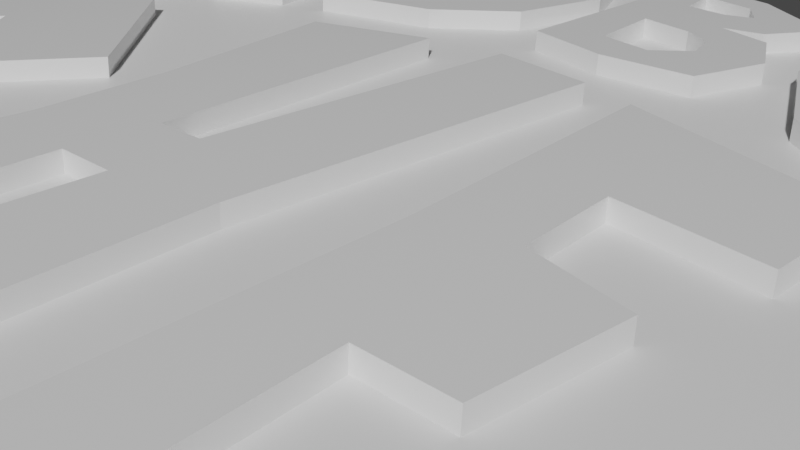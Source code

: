 # Source: ChefSign.blend  (saved by Blender 3.5.10; exported with 4.5.12 LTS)
import bpy
from mathutils import Matrix  # noqa: F401  (used for matrix-valued properties, if any)

bpy.ops.wm.read_factory_settings(use_empty=True)
scene = bpy.context.scene
scene.name = 'Scene'

# ---- collections
col_collection = bpy.data.collections.new('Collection'); scene.collection.children.link(col_collection)

# ---- materials (node trees are filled in below, after node groups)
mat_material_001 = bpy.data.materials.new('Material.001')
mat_material_001.use_transparent_shadow = False
mat_card = bpy.data.materials.new('Card')
mat_card.use_transparent_shadow = False

# ---- material node trees
mat_material_001.use_nodes = True; mat_material_001.node_tree.nodes.clear()
_N = mat_material_001.node_tree.nodes; _L = mat_material_001.node_tree.links
n0 = _N.new('ShaderNodeBsdfPrincipled'); n0.name = 'Principled BSDF'; n0.location = (10, 300)
n0.distribution = 'GGX'
n0.subsurface_method = 'RANDOM_WALK_SKIN'
n0.inputs[2].default_value = 0.0
n0.inputs[3].default_value = 1.45
n0.inputs[27].default_value = (0.0, 0.0, 0.0, 1.0)
n0.inputs[28].default_value = 1.0
n1 = _N.new('ShaderNodeOutputMaterial'); n1.name = 'Material Output'; n1.location = (300, 300)
_L.new(n0.outputs[0], n1.inputs[0])
n1.is_active_output = True
mat_card.use_nodes = True; mat_card.node_tree.nodes.clear()
_N = mat_card.node_tree.nodes; _L = mat_card.node_tree.links
n0 = _N.new('ShaderNodeBsdfPrincipled'); n0.name = 'Principled BSDF'; n0.location = (10, 300)
n0.distribution = 'GGX'
n0.subsurface_method = 'RANDOM_WALK_SKIN'
n0.inputs[3].default_value = 1.45
n0.inputs[27].default_value = (0.0, 0.0, 0.0, 1.0)
n0.inputs[28].default_value = 1.0
n1 = _N.new('ShaderNodeOutputMaterial'); n1.name = 'Material Output'; n1.location = (300, 300)
_L.new(n0.outputs[0], n1.inputs[0])
n1.is_active_output = True

# ---- world
world_world = bpy.data.worlds.new('World'); scene.world = world_world
world_world.use_nodes = True; world_world.node_tree.nodes.clear()
_N = world_world.node_tree.nodes; _L = world_world.node_tree.links
n0 = _N.new('ShaderNodeOutputWorld'); n0.name = 'World Output'; n0.location = (300, 300)
n1 = _N.new('ShaderNodeBackground'); n1.name = 'Background'; n1.location = (10, 300)
n1.inputs[0].default_value = (0.05088, 0.05088, 0.05088, 1.0)
_L.new(n1.outputs[0], n0.inputs[0])
n0.is_active_output = True
world_world.color = (0.05088, 0.05088, 0.05088)
world_world.use_sun_shadow = False
world_world.sun_shadow_jitter_overblur = 0.0

# ---- cameras
cam_camera = bpy.data.cameras.new('Camera')
cam_camera.clip_end = 100.0
cam_camera.ortho_scale = 7.314

# ---- meshes
me_plane_006 = bpy.data.meshes.new('Plane.006')
me_plane_006.from_pydata([(11.22, 0.7321, -0.5), (11.12, -0.379, -0.5), (12.72, -0.9903, -0.5), (13.62, -0.7054, -0.5), (13.92, 0.45, -0.5), (13.52, 1.589, -0.5), (12.42, 2.729, -0.5), (11.02, 3.343, -0.5), (11.12, 1.976, -0.5), (11.82, 1.69, -0.5), (11.72, 2.268, -0.5), (12.52, 1.804, -0.5), (13.12, 0.6903, -0.5), (12.42, 0.1762, -0.5), (11.92, 0.5471, -0.5), (-7.681, 3.477, -0.5), (-7.681, 5.05, -0.5), (-7.781, 5.75, -0.5), (-6.481, 6.405, -0.5), (-5.681, 6.294, -0.5), (-5.481, 5.626, -0.5), (-5.981, 5.035, -0.5), (-6.381, 4.746, -0.5), (-5.781, 4.946, -0.5), (-5.181, 4.242, -0.5), (-4.981, 3.365, -0.5), (-5.981, 2.908, -0.5), (-6.081, 3.508, -0.5), (-6.381, 3.973, -0.5), (-6.781, 4.16, -0.5), (-6.781, 2.503, -0.5), (-7.681, 2.019, -0.5), (-7.681, 2.87, -0.5), (-7.081, 5.452, -0.5), (-7.181, 5.652, -0.5), (-6.581, 5.954, -0.5), (-6.081, 5.78, -0.5), (-6.381, 5.289, -0.5), (-6.981, 4.983, -0.5), (8.019, 2.538, -0.5), (8.019, 4.054, -0.5), (7.919, 4.846, -0.5), (9.219, 4.183, -0.5), (10.02, 3.281, -0.5), (10.22, 2.391, -0.5), (9.719, 2.277, -0.5), (9.319, 2.392, -0.5), (9.919, 1.993, -0.5), (10.52, 0.7596, -0.5), (10.72, -0.2075, -0.5), (9.719, 0.2646, -0.5), (9.619, 0.9102, -0.5), (9.319, 1.646, -0.5), (8.919, 2.235, -0.5), (8.919, 0.6763, -0.5), (8.019, 1.161, -0.5), (8.019, 1.963, -0.5), (8.619, 3.821, -0.5), (8.519, 4.126, -0.5), (9.119, 3.816, -0.5), (9.619, 3.131, -0.5), (9.319, 2.933, -0.5), (8.719, 3.249, -0.5), (-4.281, 4.906, -0.5), (-4.381, 3.604, -0.5), (-2.781, 4.074, -0.5), (-1.881, 4.861, -0.5), (-1.581, 6.147, -0.5), (-1.981, 7.044, -0.5), (-3.081, 7.556, -0.5), (-4.481, 7.239, -0.5), (-4.381, 6.07, -0.5), (-3.681, 6.299, -0.5), (-3.781, 6.765, -0.5), (-2.981, 6.808, -0.5), (-2.381, 6.066, -0.5), (-3.081, 5.171, -0.5), (-3.581, 5.234, -0.5), (-1.181, 6.42, -0.5), (-1.281, 7.754, -0.5), (0.119, 7.553, -0.5), (1.019, 7.047, -0.5), (1.119, 6.72, -0.5), (0.819, 6.26, -0.5), (0.319, 6.125, -0.5), (1.019, 5.974, -0.5), (1.419, 5.259, -0.5), (1.119, 4.282, -0.5), (-0.08098, 4.152, -0.5), (-1.181, 4.352, -0.5), (-0.627, 7.257, -0.5), (0.09301, 7.16, -0.5), (0.363, 6.803, -0.5), (0.003014, 6.668, -0.5), (-0.537, 6.685, -0.5), (-0.581, 5.776, -0.5), (0.119, 5.68, -0.5), (0.519, 5.473, -0.5), (0.619, 5.074, -0.5), (0.219, 4.688, -0.5), (-0.481, 4.782, -0.5), (1.719, 5.85, -0.5), (1.919, 6.571, -0.5), (2.419, 7.066, -0.5), (3.019, 7.109, -0.5), (3.719, 6.711, -0.5), (4.319, 5.654, -0.5), (4.519, 4.618, -0.5), (4.119, 3.56, -0.5), (3.219, 3.493, -0.5), (2.519, 3.915, -0.5), (1.819, 5.27, -0.5), (2.718, 6.051, -0.5), (3.078, 6.233, -0.5), (3.438, 5.952, -0.5), (3.618, 5.491, -0.5), (3.618, 4.769, -0.5), (3.2, 4.658, -0.5), (2.718, 5.074, -0.5), (2.628, 5.767, -0.5), (-15.58, 0.9295, -0.5), (-11.68, 2.647, -0.5), (-14.28, 2.677, -0.5), (-12.98, 3.365, -0.5), (-14.88, -0.8411, -0.5), (-13.38, -0.9538, -0.5), (-11.68, 0.122, -0.5), (-11.38, 1.363, -0.5), (-11.98, 1.566, -0.5), (-12.48, 0.575, -0.5), (-13.48, -0.09335, -0.5), (-14.58, 0.1323, -0.5), (-14.58, 1.19, -0.5), (-13.38, 2.405, -0.5), (-12.48, 1.728, -0.5), (-10.72, 2.95, -0.5), (-10.42, 3.833, -0.5), (-9.821, 4.842, -0.5), (-9.121, 4.792, -0.5), (-8.221, 3.184, -0.5), (-10.02, 2.275, -0.5), (-10.22, 1.058, -0.5), (-10.22, 0.6401, -0.5), (-11.02, 1.942, -0.5), (-9.721, 3.94, -0.5), (-9.321, 3.242, -0.5), (-8.121, 1.787, -0.5), (-8.921, 1.343, -0.5), (-9.121, 2.377, -0.5), (-9.321, 2.564, -0.5), (-11.12, 0.1879, -0.5), (-10.02, 2.854, -0.5), (5.119, 5.118, -0.5), (5.419, 5.637, -0.5), (6.019, 5.982, -0.5), (6.719, 5.222, -0.5), (7.619, 2.759, -0.5), (5.819, 3.817, -0.5), (5.619, 2.86, -0.5), (5.619, 2.45, -0.5), (4.819, 4.484, -0.5), (6.119, 5.045, -0.5), (6.519, 3.993, -0.5), (7.719, 1.325, -0.5), (6.919, 1.763, -0.5), (6.719, 2.967, -0.5), (6.519, 3.358, -0.5), (4.719, 2.886, -0.5), (5.819, 4.355, -0.5), (11.22, 0.7518, 0.5), (11.12, -0.3595, 0.5), (12.72, -0.9758, 0.5), (13.62, -0.6936, 0.5), (13.92, 0.4604, 0.5), (13.52, 1.6, 0.5), (12.42, 2.742, 0.5), (11.02, 3.363, 0.5), (11.12, 1.996, 0.5), (11.82, 1.707, 0.5), (11.72, 2.285, 0.5), (12.52, 1.817, 0.5), (13.12, 0.703, 0.5), (12.42, 0.1912, 0.5), (11.92, 0.5634, 0.5), (-7.681, 3.52, 0.5), (-7.681, 5.091, 0.5), (-7.781, 5.79, 0.5), (-6.481, 6.448, 0.5), (-5.681, 6.344, 0.5), (-5.481, 5.679, 0.5), (-5.981, 5.086, 0.5), (-6.381, 4.795, 0.5), (-5.781, 4.997, 0.5), (-5.181, 4.297, 0.5), (-4.981, 3.421, 0.5), (-5.981, 2.96, 0.5), (-6.081, 3.559, 0.5), (-6.381, 4.023, 0.5), (-6.781, 4.207, 0.5), (-6.781, 2.55, 0.5), (-7.681, 2.061, 0.5), (-7.681, 2.913, 0.5), (-7.081, 5.496, 0.5), (-7.181, 5.695, 0.5), (-6.581, 6.0, 0.5), (-6.081, 5.829, 0.5), (-6.381, 5.337, 0.5), (-6.981, 5.028, 0.5), (8.019, 2.574, 0.5), (8.019, 4.089, 0.5), (7.919, 4.88, 0.5), (9.219, 4.211, 0.5), (10.02, 3.306, 0.5), (10.22, 2.415, 0.5), (9.719, 2.305, 0.5), (9.319, 2.422, 0.5), (9.919, 2.019, 0.5), (10.52, 0.7828, 0.5), (10.72, -0.1859, 0.5), (9.719, 0.2915, 0.5), (9.619, 0.938, 0.5), (9.319, 1.675, 0.5), (8.919, 2.267, 0.5), (8.919, 0.7074, 0.5), (8.019, 1.197, 0.5), (8.019, 1.999, 0.5), (8.619, 3.853, 0.5), (8.519, 4.158, 0.5), (9.119, 3.845, 0.5), (9.619, 3.159, 0.5), (9.319, 2.962, 0.5), (8.719, 3.281, 0.5), (-4.281, 4.965, 0.5), (-4.381, 3.663, 0.5), (-2.781, 4.14, 0.5), (-1.881, 4.93, 0.5), (-1.581, 6.214, 0.5), (-1.981, 7.107, 0.5), (-3.081, 7.608, 0.5), (-4.481, 7.285, 0.5), (-4.381, 6.127, 0.5), (-3.681, 6.359, 0.5), (-3.781, 6.822, 0.5), (-2.981, 6.869, 0.5), (-2.381, 6.131, 0.5), (-3.081, 5.235, 0.5), (-3.581, 5.296, 0.5), (-1.181, 6.486, 0.5), (-1.281, 7.814, 0.5), (0.119, 7.613, 0.5), (1.019, 7.109, 0.5), (1.119, 6.783, 0.5), (0.819, 6.325, 0.5), (0.319, 6.192, 0.5), (1.019, 6.039, 0.5), (1.419, 5.324, 0.5), (1.119, 4.35, 0.5), (-0.08098, 4.222, 0.5), (-1.181, 4.422, 0.5), (-0.627, 7.319, 0.5), (0.09301, 7.223, 0.5), (0.363, 6.867, 0.5), (0.003014, 6.732, 0.5), (-0.537, 6.749, 0.5), (-0.581, 5.843, 0.5), (0.119, 5.748, 0.5), (0.519, 5.541, 0.5), (0.619, 5.142, 0.5), (0.219, 4.758, 0.5), (-0.481, 4.852, 0.5), (1.719, 5.913, 0.5), (1.919, 6.631, 0.5), (2.419, 7.122, 0.5), (3.019, 7.163, 0.5), (3.719, 6.763, 0.5), (4.319, 5.706, 0.5), (4.519, 4.67, 0.5), (4.119, 3.616, 0.5), (3.219, 3.553, 0.5), (2.519, 3.978, 0.5), (1.819, 5.335, 0.5), (2.718, 6.11, 0.5), (3.078, 6.29, 0.5), (3.438, 6.007, 0.5), (3.618, 5.546, 0.5), (3.618, 4.826, 0.5), (3.2, 4.718, 0.5), (2.718, 5.134, 0.5), (2.628, 5.827, 0.5), (-15.58, 0.9376, 0.5), (-11.68, 2.67, 0.5), (-14.28, 2.688, 0.5), (-12.98, 3.381, 0.5), (-14.88, -0.8306, 0.5), (-13.38, -0.939, 0.5), (-11.68, 0.1436, 0.5), (-11.38, 1.387, 0.5), (-11.98, 1.587, 0.5), (-12.48, 0.5931, 0.5), (-13.48, -0.07891, 0.5), (-14.58, 0.1435, 0.5), (-14.58, 1.201, 0.5), (-13.38, 2.419, 0.5), (-12.48, 1.747, 0.5), (-10.72, 2.977, 0.5), (-10.42, 3.862, 0.5), (-9.821, 4.872, 0.5), (-9.121, 4.826, 0.5), (-8.221, 3.225, 0.5), (-10.02, 2.306, 0.5), (-10.22, 1.087, 0.5), (-10.22, 0.6692, 0.5), (-11.02, 1.968, 0.5), (-9.721, 3.972, 0.5), (-9.321, 3.276, 0.5), (-8.121, 1.827, 0.5), (-8.921, 1.379, 0.5), (-9.121, 2.413, 0.5), (-9.321, 2.599, 0.5), (-11.12, 0.2122, 0.5), (-10.02, 2.885, 0.5), (5.119, 5.167, 0.5), (5.419, 5.683, 0.5), (6.019, 6.024, 0.5), (6.719, 5.262, 0.5), (7.619, 2.797, 0.5), (5.819, 3.864, 0.5), (5.619, 2.908, 0.5), (5.619, 2.498, 0.5), (4.819, 4.535, 0.5), (6.119, 5.088, 0.5), (6.519, 4.036, 0.5), (7.719, 1.363, 0.5), (6.919, 1.805, 0.5), (6.719, 3.01, 0.5), (6.519, 3.402, 0.5), (4.719, 2.939, 0.5), (5.819, 4.401, 0.5)], [], [(36, 35, 34, 33, 16, 17, 18, 19, 20), (33, 38, 37, 36, 20, 21, 22, 23, 24, 25, 26, 27, 28, 29, 30, 31, 32, 15, 16), (120, 122, 123, 121, 134, 133, 132, 131, 130, 129, 128, 127, 126, 125, 124), (75, 74, 73, 72, 71, 70, 69, 68, 67), (72, 77, 76, 75, 67, 66, 65, 64, 63, 71), (88, 89, 78, 95, 100, 99, 87), (82, 83, 84, 85, 86, 87, 99, 98, 97, 96, 95, 78, 94, 93, 92), (92, 91, 90, 94, 78, 79, 80, 81, 82), (115, 114, 113, 112, 119, 101, 102, 103, 104, 105, 106, 107), (119, 118, 117, 116, 115, 107, 108, 109, 110, 111, 101), (44, 60, 59, 58, 57, 62, 40, 41, 42, 43), (40, 62, 61, 60, 44, 45, 46, 47, 48, 49, 50, 51, 52, 53, 54, 55, 56, 39), (12, 11, 10, 9, 8, 7, 6, 5, 4), (9, 14, 13, 12, 4, 3, 2, 1, 0, 8), (136, 137, 138, 144, 151, 135), (146, 147, 148, 149, 145, 144, 138, 139), (150, 143, 135, 151, 145, 149, 140, 141, 142), (153, 154, 155, 161, 168, 152), (163, 164, 165, 166, 162, 161, 155, 156), (167, 160, 152, 168, 162, 166, 157, 158, 159), (205, 189, 188, 187, 186, 185, 202, 203, 204), (202, 185, 184, 201, 200, 199, 198, 197, 196, 195, 194, 193, 192, 191, 190, 189, 205, 206, 207), (289, 293, 294, 295, 296, 297, 298, 299, 300, 301, 302, 303, 290, 292, 291), (244, 236, 237, 238, 239, 240, 241, 242, 243), (241, 240, 232, 233, 234, 235, 236, 244, 245, 246), (257, 256, 268, 269, 264, 247, 258), (251, 261, 262, 263, 247, 264, 265, 266, 267, 268, 256, 255, 254, 253, 252), (261, 251, 250, 249, 248, 247, 263, 259, 260), (284, 276, 275, 274, 273, 272, 271, 270, 288, 281, 282, 283), (288, 270, 280, 279, 278, 277, 276, 284, 285, 286, 287), (213, 212, 211, 210, 209, 231, 226, 227, 228, 229), (209, 208, 225, 224, 223, 222, 221, 220, 219, 218, 217, 216, 215, 214, 213, 229, 230, 231), (181, 173, 174, 175, 176, 177, 178, 179, 180), (178, 177, 169, 170, 171, 172, 173, 181, 182, 183), (305, 304, 320, 313, 307, 306), (315, 308, 307, 313, 314, 318, 317, 316), (319, 311, 310, 309, 318, 314, 320, 304, 312), (322, 321, 337, 330, 324, 323), (332, 325, 324, 330, 331, 335, 334, 333), (336, 328, 327, 326, 335, 331, 337, 321, 329), (39, 56, 225, 208), (148, 317, 318, 149), (5, 174, 173, 4), (108, 277, 278, 109), (57, 58, 227, 226), (149, 318, 309, 140), (6, 175, 174, 5), (109, 278, 279, 110), (58, 59, 228, 227), (140, 309, 310, 141), (7, 176, 175, 6), (110, 279, 280, 111), (59, 60, 229, 228), (141, 310, 311, 142), (8, 177, 176, 7), (113, 282, 281, 112), (60, 61, 230, 229), (150, 319, 312, 143), (10, 179, 178, 9), (114, 283, 282, 113), (61, 62, 231, 230), (151, 320, 314, 145), (11, 180, 179, 10), (115, 284, 283, 114), (62, 57, 226, 231), (144, 313, 320, 151), (12, 181, 180, 11), (116, 285, 284, 115), (63, 232, 240, 71), (13, 182, 181, 12), (117, 286, 285, 116), (64, 233, 232, 63), (14, 183, 182, 13), (118, 287, 286, 117), (65, 234, 233, 64), (9, 178, 183, 14), (119, 288, 287, 118), (66, 235, 234, 65), (156, 325, 332, 163), (16, 15, 184, 185), (111, 280, 270, 101), (67, 236, 235, 66), (159, 328, 336, 167), (17, 16, 185, 186), (112, 281, 288, 119), (68, 237, 236, 67), (160, 329, 321, 152), (18, 17, 186, 187), (69, 238, 237, 68), (162, 331, 330, 161), (19, 18, 187, 188), (70, 239, 238, 69), (152, 321, 322, 153), (20, 19, 188, 189), (71, 240, 239, 70), (153, 322, 323, 154), (21, 20, 189, 190), (73, 242, 241, 72), (154, 323, 324, 155), (22, 21, 190, 191), (124, 293, 289, 120), (74, 243, 242, 73), (155, 324, 325, 156), (23, 22, 191, 192), (120, 289, 291, 122), (75, 244, 243, 74), (163, 332, 333, 164), (24, 23, 192, 193), (123, 292, 290, 121), (76, 245, 244, 75), (164, 333, 334, 165), (25, 24, 193, 194), (122, 291, 292, 123), (77, 246, 245, 76), (165, 334, 335, 166), (26, 25, 194, 195), (125, 294, 293, 124), (72, 241, 246, 77), (166, 335, 326, 157), (27, 26, 195, 196), (126, 295, 294, 125), (78, 247, 248, 79), (157, 326, 327, 158), (28, 27, 196, 197), (127, 296, 295, 126), (79, 248, 249, 80), (158, 327, 328, 159), (29, 28, 197, 198), (128, 297, 296, 127), (80, 249, 250, 81), (167, 336, 329, 160), (30, 29, 198, 199), (129, 298, 297, 128), (81, 250, 251, 82), (168, 337, 331, 162), (31, 30, 199, 200), (130, 299, 298, 129), (82, 251, 252, 83), (161, 330, 337, 168), (32, 31, 200, 201), (131, 300, 299, 130), (83, 252, 253, 84), (15, 32, 201, 184), (132, 301, 300, 131), (84, 253, 254, 85), (33, 34, 203, 202), (133, 302, 301, 132), (85, 254, 255, 86), (34, 35, 204, 203), (134, 303, 302, 133), (86, 255, 256, 87), (35, 36, 205, 204), (121, 290, 303, 134), (87, 256, 257, 88), (36, 37, 206, 205), (88, 257, 258, 89), (37, 38, 207, 206), (91, 260, 259, 90), (38, 33, 202, 207), (92, 261, 260, 91), (40, 39, 208, 209), (93, 262, 261, 92), (41, 40, 209, 210), (94, 263, 262, 93), (42, 41, 210, 211), (96, 265, 264, 95), (43, 42, 211, 212), (97, 266, 265, 96), (44, 43, 212, 213), (100, 269, 268, 99), (45, 44, 213, 214), (89, 258, 247, 78), (46, 45, 214, 215), (90, 259, 263, 94), (47, 46, 215, 216), (139, 308, 315, 146), (98, 267, 266, 97), (48, 47, 216, 217), (142, 311, 319, 150), (99, 268, 267, 98), (49, 48, 217, 218), (143, 312, 304, 135), (95, 264, 269, 100), (50, 49, 218, 219), (145, 314, 313, 144), (101, 270, 271, 102), (51, 50, 219, 220), (135, 304, 305, 136), (102, 271, 272, 103), (52, 51, 220, 221), (136, 305, 306, 137), (0, 169, 177, 8), (103, 272, 273, 104), (53, 52, 221, 222), (137, 306, 307, 138), (1, 170, 169, 0), (104, 273, 274, 105), (54, 53, 222, 223), (138, 307, 308, 139), (2, 171, 170, 1), (105, 274, 275, 106), (55, 54, 223, 224), (146, 315, 316, 147), (3, 172, 171, 2), (106, 275, 276, 107), (56, 55, 224, 225), (147, 316, 317, 148), (4, 173, 172, 3), (107, 276, 277, 108)])
me_plane_006.materials.append(mat_material_001)
me_plane_006.update()
me_plane_010 = bpy.data.meshes.new('Plane.010')
me_plane_010.from_pydata([(3.606, 5.144, -0.3333), (5.512, 4.039, -0.3333), (5.442, 3.189, -0.3333), (4.327, 3.606, -0.3333), (4.349, 2.876, -0.3333), (5.159, 2.5, -0.3333), (5.015, 1.599, -0.3333), (4.345, 1.762, -0.3333), (4.476, -0.4799, -0.3333), (3.601, -0.3173, -0.3333), (3.672, 2.977, -0.3333), (-6.292, 1.868, -0.3333), (-2.592, 3.935, -0.3333), (-5.059, 4.169, -0.3333), (-3.825, 5.125, -0.3333), (-5.628, -0.1588, -0.3333), (-4.205, -0.4541, -0.3333), (-2.592, 0.4478, -0.3333), (-2.307, 2.014, -0.3333), (-2.877, 2.54, -0.3333), (-3.351, 1.328, -0.3333), (-4.3, 0.641, -0.3333), (-5.344, 1.002, -0.3333), (-5.344, 2.29, -0.3333), (-4.205, 3.886, -0.3333), (-3.351, 2.903, -0.3333), (-1.978, 4.079, -0.3333), (-2.245, 5.698, -0.3333), (-1.245, 6.059, -0.3333), (-1.111, 3.468, -0.3333), (-0.7114, 3.498, -0.3333), (-0.5781, 6.18, -0.3333), (0.2886, 6.114, -0.3333), (0.1553, 3.045, -0.3333), (0.3553, 0.07994, -0.3333), (-0.6447, 0.05105, -0.3333), (-0.6647, 2.822, -0.3333), (-1.158, 2.789, -0.3333), (-1.045, 0.03927, -0.3333), (-2.178, -0.07258, -0.3333), (-1.911, 2.973, -0.3333), (0.7815, 5.984, -0.3333), (2.688, 5.548, -0.3333), (2.688, 4.6, -0.3333), (1.588, 4.675, -0.3333), (1.661, 3.878, -0.3333), (2.468, 3.742, -0.3333), (2.395, 2.662, -0.3333), (1.735, 2.625, -0.3333), (1.881, 1.104, -0.3333), (3.201, 1.488, -0.3333), (3.201, -0.01492, -0.3333), (1.148, 0.03073, -0.3333), (1.001, 3.694, -0.3333), (3.606, 5.177, 0.3333), (5.512, 4.062, 0.3333), (5.442, 3.211, 0.3333), (4.327, 3.634, 0.3333), (4.349, 2.901, 0.3333), (5.159, 2.521, 0.3333), (5.015, 1.618, 0.3333), (4.345, 1.784, 0.3333), (4.476, -0.4639, 0.3333), (3.601, -0.2998, 0.3333), (3.672, 3.005, 0.3333), (-6.292, 1.885, 0.3333), (-2.592, 3.971, 0.3333), (-5.059, 4.196, 0.3333), (-3.825, 5.159, 0.3333), (-5.628, -0.1438, 0.3333), (-4.205, -0.4374, 0.3333), (-2.592, 0.4702, 0.3333), (-2.307, 2.044, 0.3333), (-2.877, 2.57, 0.3333), (-3.351, 1.353, 0.3333), (-4.3, 0.6604, 0.3333), (-5.344, 1.019, 0.3333), (-5.344, 2.312, 0.3333), (-4.205, 3.916, 0.3333), (-3.351, 2.933, 0.3333), (-1.978, 4.117, 0.3333), (-2.245, 5.739, 0.3333), (-1.245, 6.104, 0.3333), (-1.111, 3.505, 0.3333), (-0.7114, 3.535, 0.3333), (-0.5781, 6.226, 0.3333), (0.2886, 6.16, 0.3333), (0.1553, 3.081, 0.3333), (0.3553, 0.1026, 0.3333), (-0.6447, 0.07333, 0.3333), (-0.6647, 2.857, 0.3333), (-1.158, 2.823, 0.3333), (-1.045, 0.06131, 0.3333), (-2.178, -0.05209, 0.3333), (-1.911, 3.007, 0.3333), (0.7815, 6.029, 0.3333), (2.688, 5.585, 0.3333), (2.688, 4.636, 0.3333), (1.588, 4.716, 0.3333), (1.661, 3.916, 0.3333), (2.468, 3.776, 0.3333), (2.395, 2.694, 0.3333), (1.735, 2.658, 0.3333), (1.881, 1.13, 0.3333), (3.201, 1.513, 0.3333), (3.201, 0.003674, 0.3333), (1.148, 0.05277, 0.3333), (1.001, 3.732, 0.3333)], [], [(10, 0, 1, 2, 3, 4, 5, 6, 7, 8, 9), (11, 13, 14, 12, 25, 24, 23, 22, 21, 20, 19, 18, 17, 16, 15), (27, 28, 29, 30, 31, 32, 33, 34, 35, 36, 37, 38, 39, 40, 26), (53, 41, 42, 43, 44, 45, 46, 47, 48, 49, 50, 51, 52), (64, 63, 62, 61, 60, 59, 58, 57, 56, 55, 54), (65, 69, 70, 71, 72, 73, 74, 75, 76, 77, 78, 79, 66, 68, 67), (81, 80, 94, 93, 92, 91, 90, 89, 88, 87, 86, 85, 84, 83, 82), (107, 106, 105, 104, 103, 102, 101, 100, 99, 98, 97, 96, 95), (33, 87, 88, 34), (7, 6, 60, 61), (34, 88, 89, 35), (8, 7, 61, 62), (35, 89, 90, 36), (9, 8, 62, 63), (36, 90, 91, 37), (10, 9, 63, 64), (37, 91, 92, 38), (15, 69, 65, 11), (38, 92, 93, 39), (11, 65, 67, 13), (39, 93, 94, 40), (14, 68, 66, 12), (40, 94, 80, 26), (13, 67, 68, 14), (41, 53, 107, 95), (16, 70, 69, 15), (42, 41, 95, 96), (17, 71, 70, 16), (43, 42, 96, 97), (18, 72, 71, 17), (44, 43, 97, 98), (19, 73, 72, 18), (45, 44, 98, 99), (20, 74, 73, 19), (46, 45, 99, 100), (21, 75, 74, 20), (47, 46, 100, 101), (22, 76, 75, 21), (48, 47, 101, 102), (23, 77, 76, 22), (49, 48, 102, 103), (24, 78, 77, 23), (50, 49, 103, 104), (25, 79, 78, 24), (51, 50, 104, 105), (12, 66, 79, 25), (52, 51, 105, 106), (26, 80, 81, 27), (0, 10, 64, 54), (53, 52, 106, 107), (27, 81, 82, 28), (1, 0, 54, 55), (28, 82, 83, 29), (2, 1, 55, 56), (29, 83, 84, 30), (3, 2, 56, 57), (30, 84, 85, 31), (4, 3, 57, 58), (31, 85, 86, 32), (5, 4, 58, 59), (32, 86, 87, 33), (6, 5, 59, 60)])
me_plane_010.materials.append(mat_material_001)
me_plane_010.update()
me_plane_013 = bpy.data.meshes.new('Plane.013')
me_plane_013.from_pydata([(0.5536, 0.1287, 0.0), (0.8869, 0.09386, 0.0), (0.4881, -0.1522, 0.0), (0.7976, 0.3578, 0.0), (0.5476, -0.3201, 0.0), (0.0119, -0.3005, 0.0), (-0.5833, -0.3245, 0.0), (-0.6429, -0.1297, 0.0), (-0.6131, 0.1122, 0.0), (-0.8214, 0.00422, 0.0), (-1.018, 0.143, 0.0), (-0.9405, 0.38, 0.0), (-0.7024, 0.5017, 0.0), (-0.6845, 0.449, 0.0), (-0.506, 0.585, 0.0), (-0.3393, 0.5927, 0.0), (0.08929, 0.6316, 0.0), (0.1845, 0.6604, 0.0), (0.2738, 0.5991, 0.0), (0.3333, 0.6151, 0.0), (0.5119, 0.4817, 0.0), (-0.08333, 0.6801, 0.0), (-0.2827, 0.6454, 0.0), (0.5536, 0.1295, 0.02976), (0.8869, 0.0941, 0.02976), (0.4881, -0.1515, 0.02976), (0.7976, 0.3581, 0.02976), (0.5476, -0.3196, 0.02976), (0.0119, -0.2997, 0.02976), (-0.5833, -0.324, 0.02976), (-0.6429, -0.1292, 0.02976), (-0.6131, 0.113, 0.02976), (-0.8214, 0.00461, 0.02976), (-1.018, 0.1431, 0.02976), (-0.9405, 0.3802, 0.02976), (-0.7024, 0.5022, 0.02976), (-0.6845, 0.4497, 0.02976), (-0.506, 0.5859, 0.02976), (-0.3393, 0.594, 0.02976), (0.08929, 0.6333, 0.02976), (0.1845, 0.6619, 0.02976), (0.2738, 0.6005, 0.02976), (0.3333, 0.6163, 0.02976), (0.5119, 0.4826, 0.02976), (-0.08333, 0.6815, 0.02976), (-0.2827, 0.6466, 0.02976)], [], [(4, 5, 6, 7, 8, 9, 10, 11, 12, 13, 14, 15, 22, 21, 16, 17, 18, 19, 20, 3, 1, 0, 2), (27, 25, 23, 24, 26, 43, 42, 41, 40, 39, 44, 45, 38, 37, 36, 35, 34, 33, 32, 31, 30, 29, 28), (14, 37, 38, 15), (7, 30, 31, 8), (22, 45, 44, 21), (2, 25, 27, 4), (15, 38, 45, 22), (8, 31, 32, 9), (1, 24, 23, 0), (16, 39, 40, 17), (9, 32, 33, 10), (3, 26, 24, 1), (17, 40, 41, 18), (10, 33, 34, 11), (0, 23, 25, 2), (18, 41, 42, 19), (11, 34, 35, 12), (4, 27, 28, 5), (19, 42, 43, 20), (12, 35, 36, 13), (5, 28, 29, 6), (20, 43, 26, 3), (13, 36, 37, 14), (6, 29, 30, 7), (21, 44, 39, 16)])
_uv = me_plane_013.uv_layers.new(name='UVMap')
_uv.uv.foreach_set('vector', [0.8056, 0.07453, 0.5441, 0.08512, 0.2534, 0.07453, 0.2247, 0.1697, 0.2397, 0.2878, 0.1378, 0.2355, 0.04215, 0.3036, 0.08039, 0.4192, 0.1969, 0.4781, 0.2055, 0.4524, 0.2929, 0.5185, 0.3743, 0.5219, 0.402, 0.5475, 0.4994, 0.564, 0.5836, 0.54, 0.6302, 0.5539, 0.6737, 0.5238, 0.7027, 0.5315, 0.7897, 0.466, 0.9289, 0.405, 0.972, 0.276, 0.8093, 0.2936, 0.7768, 0.1566, 0.8056, 0.07213, 0.7768, 0.1543, 0.8093, 0.2914, 0.972, 0.2734, 0.9289, 0.4025, 0.7897, 0.4638, 0.7027, 0.5295, 0.6737, 0.5219, 0.6302, 0.552, 0.5836, 0.5382, 0.4994, 0.5621, 0.402, 0.5454, 0.3743, 0.5198, 0.2929, 0.5162, 0.2055, 0.4501, 0.1969, 0.4757, 0.08039, 0.4166, 0.04215, 0.301, 0.1378, 0.233, 0.2397, 0.2856, 0.2247, 0.1674, 0.2534, 0.07213, 0.5441, 0.08287, 0.8565, 0.9703, 0.8565, 0.9907, 0.7476, 0.9912, 0.7476, 0.9708, 0.4433, 0.8965, 0.4436, 0.8761, 0.5995, 0.8761, 0.599, 0.8965, 0.7079, 0.9722, 0.708, 0.9926, 0.5763, 0.9939, 0.5763, 0.9734, 0.1925, 0.8977, 0.192, 0.8773, 0.3072, 0.8772, 0.3076, 0.8976, 0.7476, 0.9708, 0.7476, 0.9912, 0.708, 0.9926, 0.7079, 0.9722, 0.6134, 0.8953, 0.6134, 0.8749, 0.7555, 0.8766, 0.7554, 0.897, 0.2349, 0.8246, 0.2349, 0.845, 0.0202, 0.845, 0.02023, 0.8246, 0.4665, 0.9724, 0.4665, 0.9929, 0.403, 0.9938, 0.403, 0.9733, 0.7554, 0.897, 0.7555, 0.8766, 0.8749, 0.8749, 0.8748, 0.8953, 0.5177, 0.8243, 0.5179, 0.8447, 0.3374, 0.8447, 0.3373, 0.8243, 0.403, 0.9733, 0.403, 0.9938, 0.3482, 0.9923, 0.3482, 0.9719, 0.7184, 0.8461, 0.7185, 0.8257, 0.8684, 0.8257, 0.8682, 0.8461, 0.02074, 0.8976, 0.0202, 0.8772, 0.192, 0.8773, 0.1925, 0.8977, 0.3482, 0.9719, 0.3482, 0.9923, 0.3086, 0.9928, 0.3086, 0.9724, 0.6955, 0.8257, 0.6952, 0.8461, 0.5336, 0.8461, 0.5339, 0.8257, 0.756, 0.9243, 0.756, 0.9447, 0.4088, 0.945, 0.4088, 0.9246, 0.3086, 0.9724, 0.3086, 0.9928, 0.1996, 0.9897, 0.1995, 0.9693, 0.2581, 0.845, 0.2578, 0.8246, 0.2937, 0.8246, 0.2941, 0.845, 0.4088, 0.9246, 0.4088, 0.945, 0.0202, 0.9447, 0.02021, 0.9243, 0.1995, 0.9693, 0.1996, 0.9897, 0.02029, 0.9869, 0.0202, 0.9665, 0.98, 0.9665, 0.9801, 0.9869, 0.8565, 0.9907, 0.8565, 0.9703, 0.3131, 0.8965, 0.3135, 0.8761, 0.4436, 0.8761, 0.4433, 0.8965, 0.5763, 0.9734, 0.5763, 0.9939, 0.4665, 0.9929, 0.4665, 0.9724])
me_plane_013.materials.append(mat_card)
me_plane_013.update()

# ---- objects
ob_camera = bpy.data.objects.new('Camera', cam_camera)
ob_plane_006 = bpy.data.objects.new('Plane.006', me_plane_006)
ob_plane_010 = bpy.data.objects.new('Plane.010', me_plane_010)
ob_plane = bpy.data.objects.new('Plane', me_plane_013)

# ---- transforms, parenting, visibility, modifiers, constraints
ob_camera.location = (7.359, -6.926, 4.958)
ob_camera.rotation_euler = (1.109, 0.0, 0.8149)
ob_camera.lock_rotations_4d = False
ob_camera.empty_display_type = 'ARROWS'
ob_camera.color = (0.0, 0.0, 0.0, 0.0)
ob_camera.display_type = 'WIRE'
ob_camera.lineart.crease_threshold = 0.0
ob_plane_006.location = (0.0, -0.977, 0.5)
ob_plane_010.location = (0.0, -6.894, 0.5)
ob_plane_010.scale = (1.5, 1.5, 1.5)
ob_plane.location = (0.0, -4.0, 0.25)
ob_plane.scale = (16.8, 16.8, 16.8)

# ---- collection membership
col_collection.objects.link(ob_camera)
col_collection.objects.link(ob_plane_006)
col_collection.objects.link(ob_plane_010)
col_collection.objects.link(ob_plane)

# ---- scene / render settings (as saved in the file)
scene.camera = ob_camera
scene.frame_start = 1; scene.frame_end = 250; scene.frame_set(1)
scene.render.engine = 'BLENDER_EEVEE_NEXT'
scene.cycles.sampling_pattern = 'TABULATED_SOBOL'
scene.view_settings.view_transform = 'Filmic'
bpy.context.view_layer.update()

# ---- added for rendering (the .blend has no usable light): sun
light_auto_sun = bpy.data.lights.new('AutoSun', 'SUN')
light_auto_sun.energy = 3.0
light_auto_sun.angle = 0.0523599
ob_auto_sun = bpy.data.objects.new('AutoSun', light_auto_sun)
scene.collection.objects.link(ob_auto_sun)
ob_auto_sun.rotation_euler = (0.872665, 0.174533, 0.523599)
bpy.context.view_layer.update()
